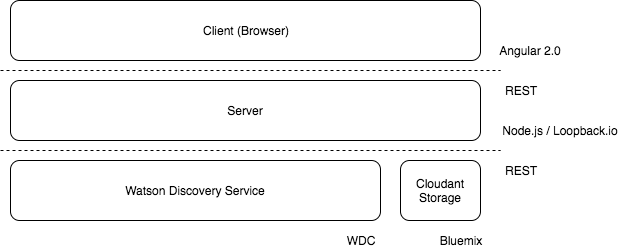

The diagram above was exported from draw.io. Its source (the exported page's mxGraphModel, read from the mxfile embedded in the PNG):
<mxGraphModel dx="950" dy="527" grid="1" gridSize="10" guides="1" tooltips="1" connect="1" arrows="1" fold="1" page="1" pageScale="1" pageWidth="850" pageHeight="1100" background="#ffffff" math="0" shadow="0">
  <root>
    <mxCell id="0" />
    <mxCell id="1" parent="0" />
    <mxCell id="2" value="Client (Browser)" style="rounded=1;whiteSpace=wrap;html=1;" vertex="1" parent="1">
      <mxGeometry x="190" y="130" width="470" height="60" as="geometry" />
    </mxCell>
    <mxCell id="3" value="Server" style="rounded=1;whiteSpace=wrap;html=1;" vertex="1" parent="1">
      <mxGeometry x="190" y="210" width="470" height="60" as="geometry" />
    </mxCell>
    <mxCell id="4" value="Cloudant Storage" style="rounded=1;whiteSpace=wrap;html=1;" vertex="1" parent="1">
      <mxGeometry x="580" y="290" width="80" height="60" as="geometry" />
    </mxCell>
    <mxCell id="5" value="Watson Discovery Service" style="rounded=1;whiteSpace=wrap;html=1;" vertex="1" parent="1">
      <mxGeometry x="190" y="290" width="370" height="60" as="geometry" />
    </mxCell>
    <mxCell id="6" value="" style="endArrow=none;dashed=1;html=1;" edge="1" parent="1">
      <mxGeometry width="50" height="50" relative="1" as="geometry">
        <mxPoint x="180" y="200" as="sourcePoint" />
        <mxPoint x="680" y="200" as="targetPoint" />
      </mxGeometry>
    </mxCell>
    <mxCell id="7" value="" style="endArrow=none;dashed=1;html=1;" edge="1" parent="1">
      <mxGeometry width="50" height="50" relative="1" as="geometry">
        <mxPoint x="180" y="280" as="sourcePoint" />
        <mxPoint x="680" y="280" as="targetPoint" />
      </mxGeometry>
    </mxCell>
    <mxCell id="8" value="Angular 2.0" style="text;html=1;strokeColor=none;fillColor=none;align=center;verticalAlign=middle;whiteSpace=wrap;" vertex="1" parent="1">
      <mxGeometry x="670" y="170" width="80" height="20" as="geometry" />
    </mxCell>
    <mxCell id="9" value="Node.js / Loopback.io" style="text;html=1;strokeColor=none;fillColor=none;align=center;verticalAlign=middle;whiteSpace=wrap;" vertex="1" parent="1">
      <mxGeometry x="670" y="250" width="140" height="20" as="geometry" />
    </mxCell>
    <mxCell id="11" value="WDC" style="text;html=1;strokeColor=none;fillColor=none;align=center;verticalAlign=middle;whiteSpace=wrap;" vertex="1" parent="1">
      <mxGeometry x="520" y="360" width="40" height="20" as="geometry" />
    </mxCell>
    <mxCell id="13" value="Bluemix" style="text;html=1;strokeColor=none;fillColor=none;align=center;verticalAlign=middle;whiteSpace=wrap;" vertex="1" parent="1">
      <mxGeometry x="620" y="360" width="40" height="20" as="geometry" />
    </mxCell>
    <mxCell id="14" value="REST" style="text;html=1;strokeColor=none;fillColor=none;align=center;verticalAlign=middle;whiteSpace=wrap;" vertex="1" parent="1">
      <mxGeometry x="680" y="210" width="40" height="20" as="geometry" />
    </mxCell>
    <mxCell id="15" value="REST" style="text;html=1;strokeColor=none;fillColor=none;align=center;verticalAlign=middle;whiteSpace=wrap;" vertex="1" parent="1">
      <mxGeometry x="680" y="290" width="40" height="20" as="geometry" />
    </mxCell>
  </root>
</mxGraphModel>